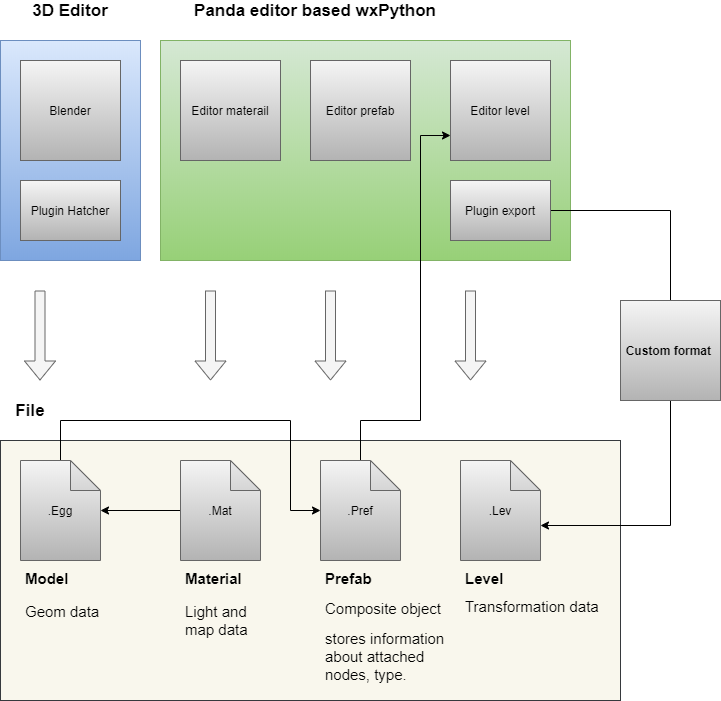

The diagram above was exported from draw.io. Its source (the exported page's mxGraphModel, read from the mxfile embedded in the PNG):
<mxGraphModel dx="1422" dy="755" grid="1" gridSize="10" guides="1" tooltips="1" connect="1" arrows="1" fold="1" page="1" pageScale="1" pageWidth="827" pageHeight="1169" math="0" shadow="0">
  <root>
    <mxCell id="0" />
    <mxCell id="1" parent="0" />
    <mxCell id="1mWZUygYMzLa3mst1RBq-25" value="" style="rounded=0;whiteSpace=wrap;html=1;fillColor=#f9f7ed;strokeColor=#36393d;" vertex="1" parent="1">
      <mxGeometry x="60" y="540" width="620" height="260" as="geometry" />
    </mxCell>
    <mxCell id="1mWZUygYMzLa3mst1RBq-24" value="" style="rounded=0;whiteSpace=wrap;html=1;fillColor=#dae8fc;strokeColor=#6c8ebf;gradientColor=#7ea6e0;" vertex="1" parent="1">
      <mxGeometry x="60" y="140" width="140" height="220" as="geometry" />
    </mxCell>
    <mxCell id="1mWZUygYMzLa3mst1RBq-23" value="" style="rounded=0;whiteSpace=wrap;html=1;fillColor=#d5e8d4;strokeColor=#82b366;gradientColor=#97d077;" vertex="1" parent="1">
      <mxGeometry x="220" y="140" width="410" height="220" as="geometry" />
    </mxCell>
    <mxCell id="1mWZUygYMzLa3mst1RBq-1" value="&lt;font style=&quot;font-size: 12px&quot;&gt;Blender&lt;/font&gt;" style="whiteSpace=wrap;html=1;aspect=fixed;fillColor=#f5f5f5;strokeColor=#666666;gradientColor=#b3b3b3;" vertex="1" parent="1">
      <mxGeometry x="80" y="160" width="100" height="100" as="geometry" />
    </mxCell>
    <mxCell id="1mWZUygYMzLa3mst1RBq-6" value="&lt;font style=&quot;font-size: 12px&quot;&gt;Editor materail&lt;/font&gt;" style="whiteSpace=wrap;html=1;aspect=fixed;fillColor=#f5f5f5;strokeColor=#666666;gradientColor=#b3b3b3;" vertex="1" parent="1">
      <mxGeometry x="240" y="160" width="100" height="100" as="geometry" />
    </mxCell>
    <mxCell id="1mWZUygYMzLa3mst1RBq-56" style="edgeStyle=orthogonalEdgeStyle;rounded=0;orthogonalLoop=1;jettySize=auto;html=1;exitX=0.5;exitY=1;exitDx=0;exitDy=0;exitPerimeter=0;fontColor=#FFFF99;" edge="1" parent="1" source="1mWZUygYMzLa3mst1RBq-7" target="1mWZUygYMzLa3mst1RBq-53">
      <mxGeometry relative="1" as="geometry">
        <Array as="points">
          <mxPoint x="120" y="520" />
          <mxPoint x="350" y="520" />
          <mxPoint x="350" y="610" />
        </Array>
      </mxGeometry>
    </mxCell>
    <mxCell id="1mWZUygYMzLa3mst1RBq-7" value=".Egg" style="shape=note;whiteSpace=wrap;html=1;backgroundOutline=1;darkOpacity=0.05;fillColor=#f5f5f5;strokeColor=#666666;gradientColor=#b3b3b3;" vertex="1" parent="1">
      <mxGeometry x="80" y="560" width="80" height="100" as="geometry" />
    </mxCell>
    <mxCell id="1mWZUygYMzLa3mst1RBq-8" value="" style="shape=flexArrow;endArrow=classic;html=1;fillColor=#f5f5f5;strokeColor=#666666;" edge="1" parent="1">
      <mxGeometry width="50" height="50" relative="1" as="geometry">
        <mxPoint x="99.5" y="390" as="sourcePoint" />
        <mxPoint x="99.5" y="480" as="targetPoint" />
      </mxGeometry>
    </mxCell>
    <mxCell id="1mWZUygYMzLa3mst1RBq-41" style="edgeStyle=orthogonalEdgeStyle;rounded=0;orthogonalLoop=1;jettySize=auto;html=1;exitX=0;exitY=0.5;exitDx=0;exitDy=0;exitPerimeter=0;fontColor=#FFFF99;" edge="1" parent="1" source="1mWZUygYMzLa3mst1RBq-9" target="1mWZUygYMzLa3mst1RBq-7">
      <mxGeometry relative="1" as="geometry" />
    </mxCell>
    <mxCell id="1mWZUygYMzLa3mst1RBq-9" value=".Mat" style="shape=note;whiteSpace=wrap;html=1;backgroundOutline=1;darkOpacity=0.05;gradientColor=#b3b3b3;fillColor=#f5f5f5;strokeColor=#666666;" vertex="1" parent="1">
      <mxGeometry x="240" y="560" width="80" height="100" as="geometry" />
    </mxCell>
    <mxCell id="1mWZUygYMzLa3mst1RBq-11" value="&lt;h1 style=&quot;font-size: 15px&quot;&gt;&lt;font style=&quot;font-size: 15px&quot;&gt;Model&lt;/font&gt;&lt;/h1&gt;&lt;p style=&quot;font-size: 15px&quot;&gt;Geom data&lt;/p&gt;&lt;p style=&quot;font-size: 15px&quot;&gt;&lt;br&gt;&lt;/p&gt;" style="text;html=1;strokeColor=none;fillColor=none;spacing=5;spacingTop=-20;whiteSpace=wrap;overflow=hidden;rounded=0;" vertex="1" parent="1">
      <mxGeometry x="80" y="670" width="90" height="70" as="geometry" />
    </mxCell>
    <mxCell id="1mWZUygYMzLa3mst1RBq-12" value="&lt;font style=&quot;font-size: 12px&quot;&gt;Editor level&lt;/font&gt;" style="whiteSpace=wrap;html=1;aspect=fixed;fillColor=#f5f5f5;strokeColor=#666666;gradientColor=#b3b3b3;" vertex="1" parent="1">
      <mxGeometry x="510" y="160" width="100" height="100" as="geometry" />
    </mxCell>
    <mxCell id="1mWZUygYMzLa3mst1RBq-13" value="" style="shape=flexArrow;endArrow=classic;html=1;fillColor=#f5f5f5;strokeColor=#666666;" edge="1" parent="1">
      <mxGeometry width="50" height="50" relative="1" as="geometry">
        <mxPoint x="270" y="390" as="sourcePoint" />
        <mxPoint x="270" y="480" as="targetPoint" />
      </mxGeometry>
    </mxCell>
    <mxCell id="1mWZUygYMzLa3mst1RBq-15" value="" style="shape=flexArrow;endArrow=classic;html=1;fillColor=#f5f5f5;strokeColor=#666666;" edge="1" parent="1">
      <mxGeometry width="50" height="50" relative="1" as="geometry">
        <mxPoint x="530" y="390" as="sourcePoint" />
        <mxPoint x="530" y="480" as="targetPoint" />
      </mxGeometry>
    </mxCell>
    <mxCell id="1mWZUygYMzLa3mst1RBq-16" value=".Lev" style="shape=note;whiteSpace=wrap;html=1;backgroundOutline=1;darkOpacity=0.05;gradientColor=#b3b3b3;fillColor=#f5f5f5;strokeColor=#666666;" vertex="1" parent="1">
      <mxGeometry x="520" y="560" width="80" height="100" as="geometry" />
    </mxCell>
    <mxCell id="1mWZUygYMzLa3mst1RBq-17" value="&lt;h1 style=&quot;font-size: 15px&quot;&gt;&lt;font style=&quot;font-size: 15px&quot;&gt;Material&lt;/font&gt;&lt;/h1&gt;&lt;p style=&quot;font-size: 15px&quot;&gt;Light and map&amp;nbsp;&lt;span&gt;data&lt;/span&gt;&lt;/p&gt;&lt;p style=&quot;font-size: 15px&quot;&gt;&lt;br&gt;&lt;/p&gt;" style="text;html=1;strokeColor=none;fillColor=none;spacing=5;spacingTop=-20;whiteSpace=wrap;overflow=hidden;rounded=0;" vertex="1" parent="1">
      <mxGeometry x="240" y="670" width="90" height="70" as="geometry" />
    </mxCell>
    <mxCell id="1mWZUygYMzLa3mst1RBq-19" value="&lt;h1 style=&quot;font-size: 15px&quot;&gt;Level&amp;nbsp;&lt;/h1&gt;&lt;span style=&quot;font-size: 15px&quot;&gt;Transformation&amp;nbsp;&lt;/span&gt;&lt;span style=&quot;font-size: 15px&quot;&gt;data&lt;/span&gt;&lt;span style=&quot;font-size: 15px&quot;&gt;&lt;br&gt;&lt;/span&gt;&lt;p style=&quot;font-size: 15px&quot;&gt;&lt;br&gt;&lt;/p&gt;" style="text;html=1;strokeColor=none;fillColor=none;spacing=5;spacingTop=-20;whiteSpace=wrap;overflow=hidden;rounded=0;" vertex="1" parent="1">
      <mxGeometry x="520" y="670" width="146.5" height="70" as="geometry" />
    </mxCell>
    <mxCell id="1mWZUygYMzLa3mst1RBq-26" value="&lt;font style=&quot;font-size: 17px&quot;&gt;&lt;b&gt;3D Editor&lt;/b&gt;&lt;/font&gt;" style="text;html=1;strokeColor=none;fillColor=none;align=center;verticalAlign=middle;whiteSpace=wrap;rounded=0;" vertex="1" parent="1">
      <mxGeometry x="70" y="100" width="120" height="20" as="geometry" />
    </mxCell>
    <mxCell id="1mWZUygYMzLa3mst1RBq-27" value="&lt;span style=&quot;font-size: 17px&quot;&gt;&lt;b&gt;Panda editor based wxPython&lt;/b&gt;&lt;/span&gt;" style="text;html=1;strokeColor=none;fillColor=none;align=center;verticalAlign=middle;whiteSpace=wrap;rounded=0;" vertex="1" parent="1">
      <mxGeometry x="220" y="100" width="310" height="20" as="geometry" />
    </mxCell>
    <mxCell id="1mWZUygYMzLa3mst1RBq-28" value="&lt;font style=&quot;font-size: 17px&quot;&gt;&lt;b&gt;File&lt;/b&gt;&lt;/font&gt;" style="text;html=1;strokeColor=none;fillColor=none;align=center;verticalAlign=middle;whiteSpace=wrap;rounded=0;" vertex="1" parent="1">
      <mxGeometry x="70" y="500" width="40" height="20" as="geometry" />
    </mxCell>
    <mxCell id="1mWZUygYMzLa3mst1RBq-35" value="Plugin Hatcher" style="rounded=0;whiteSpace=wrap;html=1;gradientColor=#b3b3b3;fillColor=#f5f5f5;strokeColor=#666666;" vertex="1" parent="1">
      <mxGeometry x="80" y="280" width="100" height="60" as="geometry" />
    </mxCell>
    <mxCell id="1mWZUygYMzLa3mst1RBq-48" style="edgeStyle=orthogonalEdgeStyle;rounded=0;orthogonalLoop=1;jettySize=auto;html=1;exitX=1;exitY=0.5;exitDx=0;exitDy=0;entryX=0;entryY=0;entryDx=80;entryDy=65;entryPerimeter=0;fontColor=#FFFF99;" edge="1" parent="1" source="1mWZUygYMzLa3mst1RBq-36" target="1mWZUygYMzLa3mst1RBq-16">
      <mxGeometry relative="1" as="geometry">
        <Array as="points">
          <mxPoint x="730" y="310" />
          <mxPoint x="730" y="625" />
        </Array>
      </mxGeometry>
    </mxCell>
    <mxCell id="1mWZUygYMzLa3mst1RBq-36" value="Plugin export" style="rounded=0;whiteSpace=wrap;html=1;gradientColor=#b3b3b3;fillColor=#f5f5f5;strokeColor=#666666;" vertex="1" parent="1">
      <mxGeometry x="510" y="280" width="100" height="60" as="geometry" />
    </mxCell>
    <mxCell id="1mWZUygYMzLa3mst1RBq-39" value="&lt;font color=&quot;#000000&quot;&gt;&lt;b&gt;Custom format&amp;nbsp;&lt;/b&gt;&lt;/font&gt;" style="whiteSpace=wrap;html=1;aspect=fixed;gradientColor=#b3b3b3;fillColor=#f5f5f5;strokeColor=#666666;" vertex="1" parent="1">
      <mxGeometry x="680" y="400" width="100" height="100" as="geometry" />
    </mxCell>
    <mxCell id="1mWZUygYMzLa3mst1RBq-49" value="&lt;font style=&quot;font-size: 12px&quot;&gt;Editor prefab&lt;/font&gt;" style="whiteSpace=wrap;html=1;aspect=fixed;fillColor=#f5f5f5;strokeColor=#666666;gradientColor=#b3b3b3;" vertex="1" parent="1">
      <mxGeometry x="370" y="160" width="100" height="100" as="geometry" />
    </mxCell>
    <mxCell id="1mWZUygYMzLa3mst1RBq-52" value="" style="shape=flexArrow;endArrow=classic;html=1;fillColor=#f5f5f5;strokeColor=#666666;" edge="1" parent="1">
      <mxGeometry width="50" height="50" relative="1" as="geometry">
        <mxPoint x="390" y="390" as="sourcePoint" />
        <mxPoint x="390" y="480" as="targetPoint" />
      </mxGeometry>
    </mxCell>
    <mxCell id="1mWZUygYMzLa3mst1RBq-55" style="edgeStyle=orthogonalEdgeStyle;rounded=0;orthogonalLoop=1;jettySize=auto;html=1;exitX=0.5;exitY=0;exitDx=0;exitDy=0;exitPerimeter=0;entryX=0;entryY=0.75;entryDx=0;entryDy=0;fontColor=#FFFF99;" edge="1" parent="1" source="1mWZUygYMzLa3mst1RBq-53" target="1mWZUygYMzLa3mst1RBq-12">
      <mxGeometry relative="1" as="geometry">
        <Array as="points">
          <mxPoint x="420" y="520" />
          <mxPoint x="480" y="520" />
          <mxPoint x="480" y="235" />
        </Array>
      </mxGeometry>
    </mxCell>
    <mxCell id="1mWZUygYMzLa3mst1RBq-53" value=".Pref" style="shape=note;whiteSpace=wrap;html=1;backgroundOutline=1;darkOpacity=0.05;gradientColor=#b3b3b3;fillColor=#f5f5f5;strokeColor=#666666;" vertex="1" parent="1">
      <mxGeometry x="380" y="560" width="80" height="100" as="geometry" />
    </mxCell>
    <mxCell id="1mWZUygYMzLa3mst1RBq-54" value="&lt;h1 style=&quot;font-size: 15px&quot;&gt;&lt;font style=&quot;font-size: 15px&quot;&gt;Prefab&lt;/font&gt;&lt;/h1&gt;&lt;p&gt;&lt;span style=&quot;font-size: 15px&quot;&gt;Composite object&lt;/span&gt;&lt;br&gt;&lt;/p&gt;&lt;p&gt;&lt;span style=&quot;font-size: 15px&quot;&gt;stores information about attached nodes, type.&lt;/span&gt;&lt;br&gt;&lt;/p&gt;&lt;p style=&quot;font-size: 15px&quot;&gt;&lt;br&gt;&lt;/p&gt;" style="text;html=1;strokeColor=none;fillColor=none;spacing=5;spacingTop=-20;whiteSpace=wrap;overflow=hidden;rounded=0;" vertex="1" parent="1">
      <mxGeometry x="380" y="670" width="130" height="120" as="geometry" />
    </mxCell>
  </root>
</mxGraphModel>